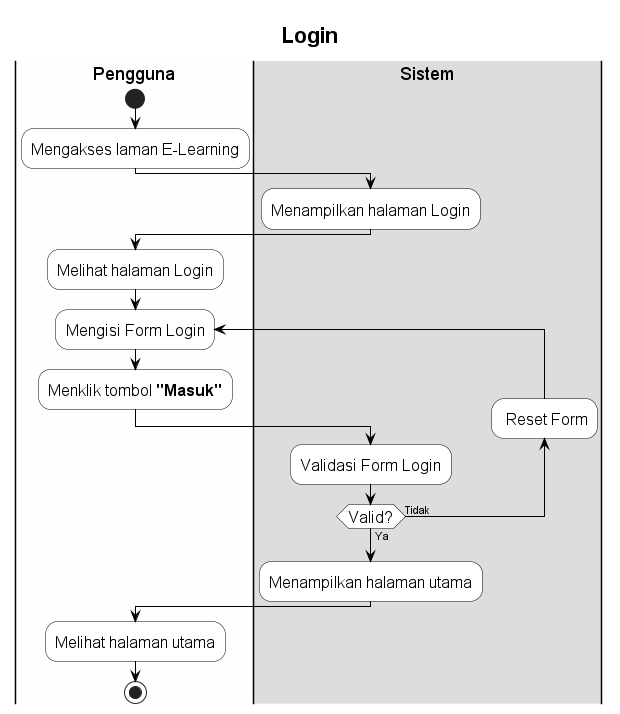

The diagram above was rendered by PlantUML. Its source (embedded in the PNG):
@startuml
skinparam ActivityBorderColor Black 
skinparam ActivityBackgroundColor White
skinparam ActivityDiamondBorderColor Black
skinparam ArrowColor Black
skinparam TitleFontSize 22
skinparam ActivityFontSize 16

title Login 

|#fefefe|P|Pengguna
start
:Mengakses laman E-Learning;

|#ddd|S|Sistem
:Menampilkan halaman Login;

|P|
:Melihat halaman Login;

repeat :Mengisi Form Login;
    :Menklik tombol **"Masuk"**;
    |S|
    :Validasi Form Login;
    backward: Reset Form;
repeat while (Valid?) is (Tidak) not (Ya)

|S|
:Menampilkan halaman utama;

|P|
:Melihat halaman utama;

stop

@enduml